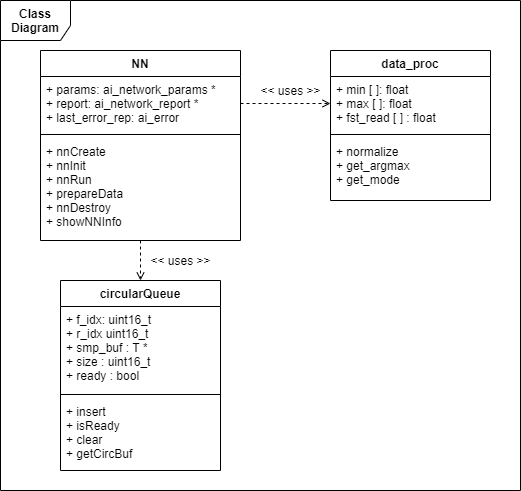

The diagram above was exported from draw.io. Its source (the exported page's mxGraphModel, read from the mxfile embedded in the PNG):
<mxGraphModel dx="1024" dy="592" grid="1" gridSize="10" guides="1" tooltips="1" connect="1" arrows="1" fold="1" page="1" pageScale="1" pageWidth="827" pageHeight="1169" math="0" shadow="0">
  <root>
    <mxCell id="0" />
    <mxCell id="1" parent="0" />
    <mxCell id="VJVvednCzu2jb1U0MARf-17" value="&lt;b&gt;Class Diagram&lt;/b&gt;" style="shape=umlFrame;whiteSpace=wrap;html=1;fontFamily=Helvetica;width=70;height=40;" vertex="1" parent="1">
      <mxGeometry x="200" y="140" width="520" height="490" as="geometry" />
    </mxCell>
    <mxCell id="VJVvednCzu2jb1U0MARf-15" style="edgeStyle=orthogonalEdgeStyle;rounded=0;orthogonalLoop=1;jettySize=auto;html=1;dashed=1;endArrow=open;endFill=0;fontFamily=Helvetica;" edge="1" parent="1" source="VJVvednCzu2jb1U0MARf-1" target="VJVvednCzu2jb1U0MARf-5">
      <mxGeometry relative="1" as="geometry" />
    </mxCell>
    <mxCell id="VJVvednCzu2jb1U0MARf-1" value="NN" style="swimlane;fontStyle=1;align=center;verticalAlign=top;childLayout=stackLayout;horizontal=1;startSize=26;horizontalStack=0;resizeParent=1;resizeParentMax=0;resizeLast=0;collapsible=1;marginBottom=0;" vertex="1" parent="1">
      <mxGeometry x="240" y="190" width="200" height="190" as="geometry" />
    </mxCell>
    <mxCell id="VJVvednCzu2jb1U0MARf-2" value="+ params: ai_network_params *&#10;+ report: ai_network_report *&#10;+ last_error_rep: ai_error" style="text;strokeColor=none;fillColor=none;align=left;verticalAlign=top;spacingLeft=4;spacingRight=4;overflow=hidden;rotatable=0;points=[[0,0.5],[1,0.5]];portConstraint=eastwest;" vertex="1" parent="VJVvednCzu2jb1U0MARf-1">
      <mxGeometry y="26" width="200" height="54" as="geometry" />
    </mxCell>
    <mxCell id="VJVvednCzu2jb1U0MARf-3" value="" style="line;strokeWidth=1;fillColor=none;align=left;verticalAlign=middle;spacingTop=-1;spacingLeft=3;spacingRight=3;rotatable=0;labelPosition=right;points=[];portConstraint=eastwest;" vertex="1" parent="VJVvednCzu2jb1U0MARf-1">
      <mxGeometry y="80" width="200" height="8" as="geometry" />
    </mxCell>
    <mxCell id="VJVvednCzu2jb1U0MARf-4" value="+ nnCreate&#10;+ nnInit&#10;+ nnRun&#10;+ prepareData&#10;+ nnDestroy&#10;+ showNNInfo" style="text;strokeColor=none;fillColor=none;align=left;verticalAlign=top;spacingLeft=4;spacingRight=4;overflow=hidden;rotatable=0;points=[[0,0.5],[1,0.5]];portConstraint=eastwest;fontFamily=Helvetica;" vertex="1" parent="VJVvednCzu2jb1U0MARf-1">
      <mxGeometry y="88" width="200" height="102" as="geometry" />
    </mxCell>
    <mxCell id="VJVvednCzu2jb1U0MARf-13" style="edgeStyle=orthogonalEdgeStyle;rounded=0;orthogonalLoop=1;jettySize=auto;html=1;entryX=0;entryY=0.5;entryDx=0;entryDy=0;fontFamily=Helvetica;dashed=1;endArrow=open;endFill=0;" edge="1" parent="1" source="VJVvednCzu2jb1U0MARf-2" target="VJVvednCzu2jb1U0MARf-10">
      <mxGeometry relative="1" as="geometry" />
    </mxCell>
    <mxCell id="VJVvednCzu2jb1U0MARf-14" value="&amp;lt;&amp;lt; uses &amp;gt;&amp;gt;" style="text;html=1;align=center;verticalAlign=middle;resizable=0;points=[];autosize=1;fontFamily=Helvetica;" vertex="1" parent="1">
      <mxGeometry x="450" y="220" width="80" height="20" as="geometry" />
    </mxCell>
    <mxCell id="VJVvednCzu2jb1U0MARf-16" value="&amp;lt;&amp;lt; uses &amp;gt;&amp;gt;" style="text;html=1;align=center;verticalAlign=middle;resizable=0;points=[];autosize=1;fontFamily=Helvetica;" vertex="1" parent="1">
      <mxGeometry x="340" y="390" width="80" height="20" as="geometry" />
    </mxCell>
    <mxCell id="VJVvednCzu2jb1U0MARf-5" value="circularQueue" style="swimlane;fontStyle=1;align=center;verticalAlign=top;childLayout=stackLayout;horizontal=1;startSize=26;horizontalStack=0;resizeParent=1;resizeParentMax=0;resizeLast=0;collapsible=1;marginBottom=0;fontFamily=Helvetica;" vertex="1" parent="1">
      <mxGeometry x="260" y="420" width="160" height="190" as="geometry" />
    </mxCell>
    <mxCell id="VJVvednCzu2jb1U0MARf-6" value="+ f_idx: uint16_t&#10;+ r_idx uint16_t&#10;+ smp_buf : T *&#10;+ size : uint16_t&#10;+ ready : bool" style="text;strokeColor=none;fillColor=none;align=left;verticalAlign=top;spacingLeft=4;spacingRight=4;overflow=hidden;rotatable=0;points=[[0,0.5],[1,0.5]];portConstraint=eastwest;" vertex="1" parent="VJVvednCzu2jb1U0MARf-5">
      <mxGeometry y="26" width="160" height="84" as="geometry" />
    </mxCell>
    <mxCell id="VJVvednCzu2jb1U0MARf-7" value="" style="line;strokeWidth=1;fillColor=none;align=left;verticalAlign=middle;spacingTop=-1;spacingLeft=3;spacingRight=3;rotatable=0;labelPosition=right;points=[];portConstraint=eastwest;" vertex="1" parent="VJVvednCzu2jb1U0MARf-5">
      <mxGeometry y="110" width="160" height="8" as="geometry" />
    </mxCell>
    <mxCell id="VJVvednCzu2jb1U0MARf-8" value="+ insert&#10;+ isReady&#10;+ clear&#10;+ getCircBuf" style="text;strokeColor=none;fillColor=none;align=left;verticalAlign=top;spacingLeft=4;spacingRight=4;overflow=hidden;rotatable=0;points=[[0,0.5],[1,0.5]];portConstraint=eastwest;" vertex="1" parent="VJVvednCzu2jb1U0MARf-5">
      <mxGeometry y="118" width="160" height="72" as="geometry" />
    </mxCell>
    <mxCell id="VJVvednCzu2jb1U0MARf-9" value="data_proc" style="swimlane;fontStyle=1;align=center;verticalAlign=top;childLayout=stackLayout;horizontal=1;startSize=26;horizontalStack=0;resizeParent=1;resizeParentMax=0;resizeLast=0;collapsible=1;marginBottom=0;fontFamily=Helvetica;" vertex="1" parent="1">
      <mxGeometry x="530" y="190" width="160" height="150" as="geometry" />
    </mxCell>
    <mxCell id="VJVvednCzu2jb1U0MARf-10" value="+ min [ ]: float&#10;+ max [ ]: float&#10;+ fst_read [ ] : float" style="text;strokeColor=none;fillColor=none;align=left;verticalAlign=top;spacingLeft=4;spacingRight=4;overflow=hidden;rotatable=0;points=[[0,0.5],[1,0.5]];portConstraint=eastwest;" vertex="1" parent="VJVvednCzu2jb1U0MARf-9">
      <mxGeometry y="26" width="160" height="54" as="geometry" />
    </mxCell>
    <mxCell id="VJVvednCzu2jb1U0MARf-11" value="" style="line;strokeWidth=1;fillColor=none;align=left;verticalAlign=middle;spacingTop=-1;spacingLeft=3;spacingRight=3;rotatable=0;labelPosition=right;points=[];portConstraint=eastwest;" vertex="1" parent="VJVvednCzu2jb1U0MARf-9">
      <mxGeometry y="80" width="160" height="8" as="geometry" />
    </mxCell>
    <mxCell id="VJVvednCzu2jb1U0MARf-12" value="+ normalize&#10;+ get_argmax&#10;+ get_mode" style="text;strokeColor=none;fillColor=none;align=left;verticalAlign=top;spacingLeft=4;spacingRight=4;overflow=hidden;rotatable=0;points=[[0,0.5],[1,0.5]];portConstraint=eastwest;" vertex="1" parent="VJVvednCzu2jb1U0MARf-9">
      <mxGeometry y="88" width="160" height="62" as="geometry" />
    </mxCell>
  </root>
</mxGraphModel>